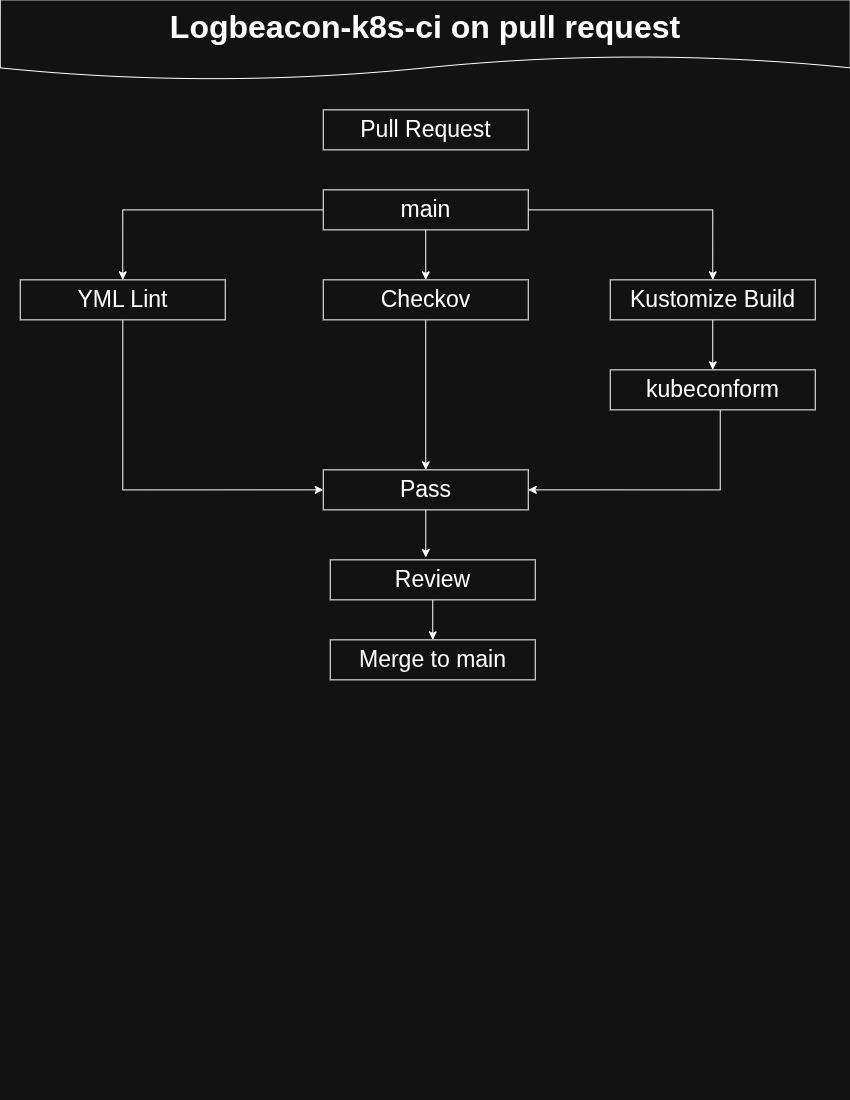

The diagram above was exported from draw.io. Its source (the exported page's mxGraphModel, read from the mxfile embedded in the PNG):
<mxGraphModel dx="988" dy="1774" grid="1" gridSize="10" guides="1" tooltips="1" connect="1" arrows="1" fold="1" page="1" pageScale="1" pageWidth="850" pageHeight="1100" math="0" shadow="0">
  <root>
    <mxCell id="0" />
    <mxCell id="1" parent="0" />
    <mxCell id="q7OqLZuxG5BxVz8zgcjV-1" parent="1" style="shape=document;whiteSpace=wrap;html=1;boundedLbl=1;" value="&lt;font style=&quot;font-size: 32px;&quot;&gt;&lt;b&gt;Logbeacon-app ci on pull request&lt;/b&gt;&lt;/font&gt;" vertex="1">
      <mxGeometry height="80" width="850" y="-1100" as="geometry" />
    </mxCell>
    <mxCell id="-PGQqx_IaiSnxaYGhXmb-8" edge="1" parent="1" source="-PGQqx_IaiSnxaYGhXmb-1" style="edgeStyle=orthogonalEdgeStyle;rounded=0;orthogonalLoop=1;jettySize=auto;html=1;entryX=0.5;entryY=0;entryDx=0;entryDy=0;" target="-PGQqx_IaiSnxaYGhXmb-3">
      <mxGeometry relative="1" as="geometry" />
    </mxCell>
    <mxCell id="-PGQqx_IaiSnxaYGhXmb-1" parent="1" style="rounded=0;whiteSpace=wrap;html=1;" value="&lt;font style=&quot;font-size: 23px;&quot;&gt;main&lt;/font&gt;" vertex="1">
      <mxGeometry height="40" width="205" x="318" y="-920" as="geometry" />
    </mxCell>
    <mxCell id="-PGQqx_IaiSnxaYGhXmb-3" parent="1" style="rounded=0;whiteSpace=wrap;html=1;" value="&lt;font style=&quot;font-size: 23px;&quot;&gt;&lt;b&gt;Frontend Check&lt;/b&gt;&lt;/font&gt;" vertex="1">
      <mxGeometry height="40" width="220" x="35" y="-800" as="geometry" />
    </mxCell>
    <mxCell id="-PGQqx_IaiSnxaYGhXmb-13" edge="1" parent="1" source="-PGQqx_IaiSnxaYGhXmb-5" style="edgeStyle=orthogonalEdgeStyle;rounded=0;orthogonalLoop=1;jettySize=auto;html=1;entryX=0.5;entryY=0;entryDx=0;entryDy=0;" target="-PGQqx_IaiSnxaYGhXmb-12">
      <mxGeometry relative="1" as="geometry">
        <Array as="points">
          <mxPoint x="145" y="-560" />
          <mxPoint x="425.5" y="-560" />
        </Array>
      </mxGeometry>
    </mxCell>
    <mxCell id="-PGQqx_IaiSnxaYGhXmb-5" parent="1" style="text;whiteSpace=wrap;html=1;fillColor=default;strokeColor=default;" value="&lt;ul&gt;&lt;li&gt;&lt;span style=&quot;forced-color-adjust: none; color: light-dark(rgb(0, 0, 0), rgb(255, 255, 255)); font-family: Helvetica; font-size: 24px; font-style: normal; font-variant-ligatures: normal; font-variant-caps: normal; letter-spacing: normal; orphans: 2; text-indent: 0px; text-transform: none; widows: 2; word-spacing: 0px; -webkit-text-stroke-width: 0px; white-space: normal; background-color: transparent; text-decoration-thickness: initial; text-decoration-style: initial; text-decoration-color: initial; text-align: justify;&quot;&gt;Trivy&lt;/span&gt;&lt;/li&gt;&lt;li&gt;&lt;span style=&quot;forced-color-adjust: none; color: light-dark(rgb(0, 0, 0), rgb(255, 255, 255)); font-family: Helvetica; font-size: 24px; font-style: normal; font-variant-ligatures: normal; font-variant-caps: normal; letter-spacing: normal; orphans: 2; text-indent: 0px; text-transform: none; widows: 2; word-spacing: 0px; -webkit-text-stroke-width: 0px; white-space: normal; background-color: transparent; text-decoration-thickness: initial; text-decoration-style: initial; text-decoration-color: initial; text-align: justify;&quot;&gt;Test&lt;/span&gt;&lt;/li&gt;&lt;li&gt;&lt;span style=&quot;forced-color-adjust: none; color: light-dark(rgb(0, 0, 0), rgb(255, 255, 255)); font-family: Helvetica; font-size: 24px; font-style: normal; font-variant-ligatures: normal; font-variant-caps: normal; letter-spacing: normal; orphans: 2; text-indent: 0px; text-transform: none; widows: 2; word-spacing: 0px; -webkit-text-stroke-width: 0px; white-space: normal; background-color: transparent; text-decoration-thickness: initial; text-decoration-style: initial; text-decoration-color: initial; text-align: justify;&quot;&gt;Lint&lt;/span&gt;&lt;/li&gt;&lt;li&gt;&lt;span style=&quot;forced-color-adjust: none; color: light-dark(rgb(0, 0, 0), rgb(255, 255, 255)); font-family: Helvetica; font-size: 24px; font-style: normal; font-variant-ligatures: normal; font-variant-caps: normal; letter-spacing: normal; orphans: 2; text-indent: 0px; text-transform: none; widows: 2; word-spacing: 0px; -webkit-text-stroke-width: 0px; white-space: normal; background-color: transparent; text-decoration-thickness: initial; text-decoration-style: initial; text-decoration-color: initial; text-align: justify;&quot;&gt;Checkov&lt;/span&gt;&lt;/li&gt;&lt;/ul&gt;" vertex="1">
      <mxGeometry height="140" width="220" x="35" y="-760" as="geometry" />
    </mxCell>
    <mxCell id="-PGQqx_IaiSnxaYGhXmb-6" parent="1" style="rounded=0;whiteSpace=wrap;html=1;" value="&lt;font style=&quot;font-size: 23px;&quot;&gt;&lt;b&gt;Backend Check&lt;/b&gt;&lt;/font&gt;" vertex="1">
      <mxGeometry height="40" width="220" x="595" y="-800" as="geometry" />
    </mxCell>
    <mxCell id="-PGQqx_IaiSnxaYGhXmb-14" edge="1" parent="1" source="-PGQqx_IaiSnxaYGhXmb-7" style="edgeStyle=orthogonalEdgeStyle;rounded=0;orthogonalLoop=1;jettySize=auto;html=1;entryX=0.5;entryY=0;entryDx=0;entryDy=0;" target="-PGQqx_IaiSnxaYGhXmb-12">
      <mxGeometry relative="1" as="geometry">
        <Array as="points">
          <mxPoint x="705" y="-560" />
          <mxPoint x="425.5" y="-560" />
        </Array>
      </mxGeometry>
    </mxCell>
    <mxCell id="-PGQqx_IaiSnxaYGhXmb-7" parent="1" style="text;whiteSpace=wrap;html=1;fillColor=default;strokeColor=default;" value="&lt;ul&gt;&lt;li&gt;&lt;span style=&quot;forced-color-adjust: none; color: light-dark(rgb(0, 0, 0), rgb(255, 255, 255)); font-family: Helvetica; font-size: 24px; font-style: normal; font-variant-ligatures: normal; font-variant-caps: normal; letter-spacing: normal; orphans: 2; text-indent: 0px; text-transform: none; widows: 2; word-spacing: 0px; -webkit-text-stroke-width: 0px; white-space: normal; background-color: transparent; text-decoration-thickness: initial; text-decoration-style: initial; text-decoration-color: initial; text-align: justify;&quot;&gt;Trivy&lt;/span&gt;&lt;/li&gt;&lt;li&gt;&lt;span style=&quot;forced-color-adjust: none; color: light-dark(rgb(0, 0, 0), rgb(255, 255, 255)); font-family: Helvetica; font-size: 24px; font-style: normal; font-variant-ligatures: normal; font-variant-caps: normal; letter-spacing: normal; orphans: 2; text-indent: 0px; text-transform: none; widows: 2; word-spacing: 0px; -webkit-text-stroke-width: 0px; white-space: normal; background-color: transparent; text-decoration-thickness: initial; text-decoration-style: initial; text-decoration-color: initial; text-align: justify;&quot;&gt;Test&lt;/span&gt;&lt;/li&gt;&lt;li&gt;&lt;span style=&quot;forced-color-adjust: none; color: light-dark(rgb(0, 0, 0), rgb(255, 255, 255)); font-family: Helvetica; font-size: 24px; font-style: normal; font-variant-ligatures: normal; font-variant-caps: normal; letter-spacing: normal; orphans: 2; text-indent: 0px; text-transform: none; widows: 2; word-spacing: 0px; -webkit-text-stroke-width: 0px; white-space: normal; background-color: transparent; text-decoration-thickness: initial; text-decoration-style: initial; text-decoration-color: initial; text-align: justify;&quot;&gt;Lint&lt;/span&gt;&lt;/li&gt;&lt;li&gt;&lt;span style=&quot;forced-color-adjust: none; color: light-dark(rgb(0, 0, 0), rgb(255, 255, 255)); font-family: Helvetica; font-size: 24px; font-style: normal; font-variant-ligatures: normal; font-variant-caps: normal; letter-spacing: normal; orphans: 2; text-indent: 0px; text-transform: none; widows: 2; word-spacing: 0px; -webkit-text-stroke-width: 0px; white-space: normal; background-color: transparent; text-decoration-thickness: initial; text-decoration-style: initial; text-decoration-color: initial; text-align: justify;&quot;&gt;Checkov&lt;/span&gt;&lt;/li&gt;&lt;/ul&gt;" vertex="1">
      <mxGeometry height="140" width="220" x="595" y="-760" as="geometry" />
    </mxCell>
    <mxCell id="-PGQqx_IaiSnxaYGhXmb-9" edge="1" parent="1" source="-PGQqx_IaiSnxaYGhXmb-1" style="edgeStyle=orthogonalEdgeStyle;rounded=0;orthogonalLoop=1;jettySize=auto;html=1;entryX=0.544;entryY=-0.021;entryDx=0;entryDy=0;entryPerimeter=0;" target="-PGQqx_IaiSnxaYGhXmb-6">
      <mxGeometry relative="1" as="geometry" />
    </mxCell>
    <mxCell id="-PGQqx_IaiSnxaYGhXmb-11" edge="1" parent="1" source="-PGQqx_IaiSnxaYGhXmb-10" style="edgeStyle=orthogonalEdgeStyle;rounded=0;orthogonalLoop=1;jettySize=auto;html=1;" target="-PGQqx_IaiSnxaYGhXmb-1">
      <mxGeometry relative="1" as="geometry" />
    </mxCell>
    <mxCell id="-PGQqx_IaiSnxaYGhXmb-10" parent="1" style="rounded=0;whiteSpace=wrap;html=1;" value="&lt;font style=&quot;font-size: 23px;&quot;&gt;Pull Request&lt;/font&gt;" vertex="1">
      <mxGeometry height="40" width="205" x="318" y="-1010" as="geometry" />
    </mxCell>
    <mxCell id="-PGQqx_IaiSnxaYGhXmb-12" parent="1" style="rounded=0;whiteSpace=wrap;html=1;" value="&lt;font style=&quot;font-size: 23px;&quot;&gt;&lt;b&gt;Sonarqube Analysis&lt;/b&gt;&lt;/font&gt;" vertex="1">
      <mxGeometry height="40" width="237" x="307" y="-520" as="geometry" />
    </mxCell>
    <mxCell id="-PGQqx_IaiSnxaYGhXmb-19" edge="1" parent="1" source="-PGQqx_IaiSnxaYGhXmb-15" style="edgeStyle=orthogonalEdgeStyle;rounded=0;orthogonalLoop=1;jettySize=auto;html=1;" target="-PGQqx_IaiSnxaYGhXmb-16">
      <mxGeometry relative="1" as="geometry" />
    </mxCell>
    <mxCell id="-PGQqx_IaiSnxaYGhXmb-15" parent="1" style="text;html=1;whiteSpace=wrap;strokeColor=default;fillColor=default;align=center;verticalAlign=middle;rounded=0;" value="&lt;ul&gt;&lt;li style=&quot;text-align: justify;&quot;&gt;&lt;font style=&quot;font-size: 22px;&quot;&gt;Configure Aws&lt;/font&gt;&lt;/li&gt;&lt;li style=&quot;text-align: justify;&quot;&gt;&lt;font style=&quot;font-size: 22px;&quot;&gt;Sonarqube Secret&lt;/font&gt;&lt;/li&gt;&lt;li style=&quot;text-align: justify;&quot;&gt;&lt;font style=&quot;font-size: 22px;&quot;&gt;Checkout&lt;/font&gt;&lt;/li&gt;&lt;li style=&quot;text-align: justify;&quot;&gt;&lt;span style=&quot;font-size: 22px;&quot;&gt;Frontend Sonar Scan&lt;/span&gt;&lt;/li&gt;&lt;li style=&quot;text-align: justify;&quot;&gt;&lt;span style=&quot;font-size: 22px;&quot;&gt;Backend Sonar Scan&lt;/span&gt;&lt;/li&gt;&lt;li style=&quot;text-align: justify;&quot;&gt;&lt;span style=&quot;font-size: 22px;&quot;&gt;Upload both Scan results&lt;/span&gt;&lt;/li&gt;&lt;/ul&gt;" vertex="1">
      <mxGeometry height="210" width="303" x="274" y="-480" as="geometry" />
    </mxCell>
    <mxCell id="-PGQqx_IaiSnxaYGhXmb-16" parent="1" style="rounded=0;whiteSpace=wrap;html=1;" value="&lt;font style=&quot;font-size: 23px;&quot;&gt;&lt;b&gt;Build &amp;amp; Trivy Scan&lt;/b&gt;&lt;/font&gt;" vertex="1">
      <mxGeometry height="40" width="254.5" x="298" y="-210" as="geometry" />
    </mxCell>
    <mxCell id="-PGQqx_IaiSnxaYGhXmb-18" parent="1" style="text;html=1;whiteSpace=wrap;strokeColor=none;fillColor=none;align=center;verticalAlign=middle;rounded=0;" value="&lt;ul&gt;&lt;li style=&quot;text-align: justify;&quot;&gt;&lt;font style=&quot;font-size: 22px;&quot;&gt;Frontend Image&lt;/font&gt;&lt;/li&gt;&lt;li style=&quot;text-align: justify;&quot;&gt;&lt;font style=&quot;font-size: 22px;&quot;&gt;Backend Image&lt;/font&gt;&lt;/li&gt;&lt;/ul&gt;" vertex="1">
      <mxGeometry height="120" width="254.5" x="298" y="-170" as="geometry" />
    </mxCell>
  </root>
</mxGraphModel>